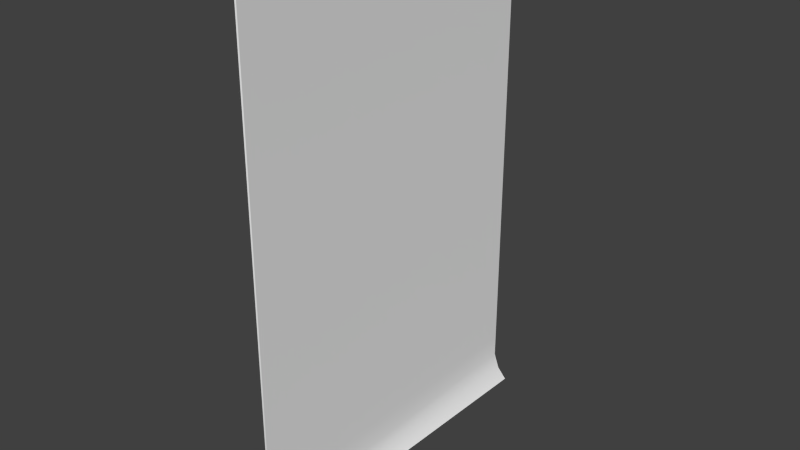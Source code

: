 # Source: LivingRoomPoster.blend  (saved by Blender 2.75.0; exported with 4.5.12 LTS)
import bpy
from mathutils import Matrix  # noqa: F401  (used for matrix-valued properties, if any)

bpy.ops.wm.read_factory_settings(use_empty=True)
scene = bpy.context.scene
scene.name = 'Scene'

# ---- collections
col_collection_1 = bpy.data.collections.new('Collection 1'); scene.collection.children.link(col_collection_1)

# ---- world
world_world = bpy.data.worlds.new('World'); scene.world = world_world
world_world.color = (0.05088, 0.05088, 0.05088)
world_world.use_sun_shadow = False
world_world.sun_shadow_jitter_overblur = 0.0
world_world.cycles.sampling_method = 'MANUAL'
world_world.cycles.sample_map_resolution = 256

# ---- meshes
me_plane = bpy.data.meshes.new('Plane')
me_plane.from_pydata([(0.06323, -1.001, -1.963), (0.08846, 0.9986, -1.985), (-1.192e-07, -1.0, 1.0), (0.0, 1.0, 1.0), (-1.177e-08, -1.0, -1.704), (1.612e-07, 1.0, -1.704), (0.01277, -0.9999, -1.832), (-0.0002925, 1.0, -1.832), (0.02487, -1.0, -1.92), (0.03114, 0.9999, -1.922), (0.01411, -1.0, -1.922), (0.05247, -1.001, -1.966), (0.0777, 0.9986, -1.987), (-0.01076, 1.0, -1.707), (-0.01076, 1.0, 0.9972), (-0.01076, -1.0, 0.9972), (-0.01076, -1.0, -1.707), (-0.01105, 1.0, -1.835), (0.002011, -0.9999, -1.835), (0.02038, 0.9998, -1.925)], [], [(4, 5, 3, 2), (6, 7, 5, 4), (8, 9, 7, 6), (0, 1, 9, 8), (16, 15, 14, 13), (18, 16, 13, 17), (10, 18, 17, 19), (11, 10, 19, 12), (1, 12, 19, 9), (0, 11, 12, 1), (9, 19, 17, 7), (7, 17, 13, 5), (5, 13, 14, 3), (3, 14, 15, 2), (6, 18, 10, 8), (8, 10, 11, 0), (4, 16, 18, 6), (2, 15, 16, 4)])
me_plane.polygons.foreach_set('use_smooth', [True] * 18)
_k = set([(0, 1), (0, 8), (1, 9), (2, 3), (2, 4), (3, 5), (4, 6), (5, 7), (6, 8), (7, 9), (10, 11), (10, 18), (11, 12), (12, 19), (13, 14), (13, 17), (14, 15), (15, 16), (16, 18), (17, 19)])
me_plane.attributes.new('sharp_edge', 'BOOLEAN', 'EDGE').data.foreach_set('value', [ (min(e.vertices), max(e.vertices)) in _k for e in me_plane.edges])
_uv = me_plane.uv_layers.new(name='UVMap')
_uv.uv.foreach_set('vector', [8.172e-05, 0.0988, 0.6666, 0.0988, 0.6666, 0.9999, 8.223e-05, 0.9999, 8.164e-05, 0.05606, 0.6666, 0.05606, 0.6666, 0.0988, 8.172e-05, 0.0988, 8.164e-05, 0.02556, 0.6666, 0.02556, 0.6666, 0.05606, 8.164e-05, 0.05606, 8.164e-05, 8.263e-05, 0.6666, 8.164e-05, 0.6666, 0.02556, 8.164e-05, 0.02556, 8.172e-05, 0.0988, 8.223e-05, 0.9999, 0.6666, 0.9999, 0.6666, 0.0988, 8.164e-05, 0.05606, 8.172e-05, 0.0988, 0.6666, 0.0988, 0.6666, 0.05606, 8.164e-05, 0.02556, 8.164e-05, 0.05606, 0.6666, 0.05606, 0.6666, 0.02556, 8.164e-05, 8.263e-05, 8.164e-05, 0.02556, 0.6666, 0.02556, 0.6666, 8.164e-05, 0.6666, 8.164e-05, 0.6666, 8.164e-05, 0.6666, 0.02556, 0.6666, 0.02556, 8.164e-05, 8.263e-05, 8.164e-05, 8.263e-05, 0.6666, 8.164e-05, 0.6666, 8.164e-05, 0.6666, 0.02556, 0.6666, 0.02556, 0.6666, 0.05606, 0.6666, 0.05606, 0.6666, 0.05606, 0.6666, 0.05606, 0.6666, 0.0988, 0.6666, 0.0988, 0.6666, 0.0988, 0.6666, 0.0988, 0.6666, 0.9999, 0.6666, 0.9999, 0.6666, 0.9999, 0.6666, 0.9999, 8.223e-05, 0.9999, 8.223e-05, 0.9999, 8.164e-05, 0.05606, 8.164e-05, 0.05606, 8.164e-05, 0.02556, 8.164e-05, 0.02556, 8.164e-05, 0.02556, 8.164e-05, 0.02556, 8.164e-05, 8.263e-05, 8.164e-05, 8.263e-05, 8.172e-05, 0.0988, 8.172e-05, 0.0988, 8.164e-05, 0.05606, 8.164e-05, 0.05606, 8.223e-05, 0.9999, 8.223e-05, 0.9999, 8.172e-05, 0.0988, 8.172e-05, 0.0988])
me_plane.use_remesh_preserve_volume = False
me_plane.use_remesh_preserve_attributes = False
me_plane.use_mirror_vertex_groups = False
me_plane.update()

# ---- objects
ob_livingroomposter = bpy.data.objects.new('LivingRoomPoster', me_plane)

# ---- transforms, parenting, visibility, modifiers, constraints
ob_livingroomposter.location = (0.0, 0.0, 0.0)
ob_livingroomposter.lineart.crease_threshold = 0.0
_m = ob_livingroomposter.modifiers.new('EdgeSplit', 'EDGE_SPLIT')
_m.use_edge_angle = False

# ---- collection membership
col_collection_1.objects.link(ob_livingroomposter)

# ---- scene / render settings (as saved in the file)
scene.frame_start = 1; scene.frame_end = 250; scene.frame_set(1)
scene.render.engine = 'BLENDER_EEVEE_NEXT'
scene.render.resolution_percentage = 50
scene.render.dither_intensity = 0.0
scene.cycles.use_denoising = False
scene.cycles.samples = 10
scene.cycles.sampling_pattern = 'TABULATED_SOBOL'
scene.cycles.light_sampling_threshold = 0.0
scene.cycles.use_adaptive_sampling = False
scene.cycles.use_light_tree = False
scene.cycles.blur_glossy = 0.0
scene.cycles.pixel_filter_type = 'GAUSSIAN'
scene.cycles.sample_clamp_indirect = 0.0
scene.view_settings.view_transform = 'Standard'
bpy.context.view_layer.update()

# ---- added for rendering (the .blend has no active camera and no usable light): camera, sun
cam_auto = bpy.data.cameras.new('AutoCamera')
cam_auto.lens = 50.0
cam_auto.sensor_width = 36.0
cam_auto.clip_end = 1000.0
ob_auto_camera = bpy.data.objects.new('AutoCamera', cam_auto)
scene.collection.objects.link(ob_auto_camera)
ob_auto_camera.location = (3.36684, -3.99429, 2.16878)
ob_auto_camera.rotation_euler = (1.09748, -7.21219e-08, 0.694738)
scene.camera = ob_auto_camera
light_auto_sun = bpy.data.lights.new('AutoSun', 'SUN')
light_auto_sun.energy = 3.0
light_auto_sun.angle = 0.0523599
ob_auto_sun = bpy.data.objects.new('AutoSun', light_auto_sun)
scene.collection.objects.link(ob_auto_sun)
ob_auto_sun.rotation_euler = (0.872665, 0.174533, 0.523599)
bpy.context.view_layer.update()
